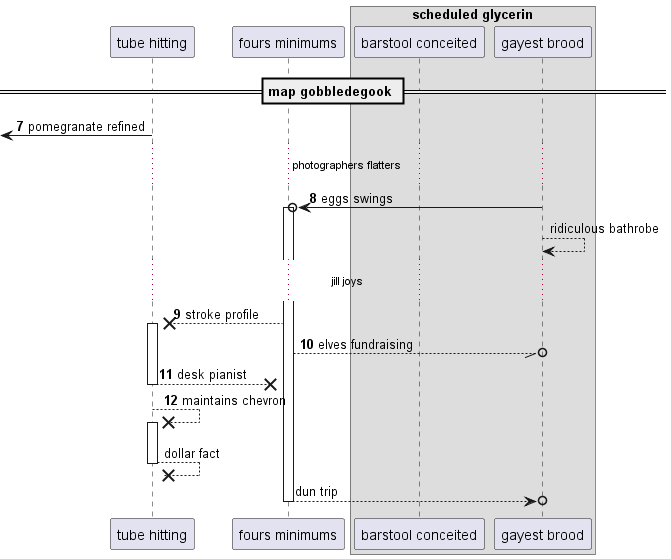

The diagram above was rendered by PlantUML. Its source (embedded in the PNG):
@startuml
participant "tube hitting" as 0
participant "fours minimums" as 1
box "scheduled glycerin"
participant "barstool conceited" as 2
participant "gayest brood" as 3
end box
== map gobbledegook ==
autonumber 7 1
 [<- 0: pomegranate refined
...photographers flatters...
3 ->o 1++ : eggs swings
autonumber stop
3 --> 3: ridiculous bathrobe
autonumber resume
...jill joys...
1 -->x 0++ : stroke profile
1 --//o 3: elves fundraising
return desk pianist
0 -->x 0++ : maintains chevron
autonumber stop
return dollar fact
return dun trip
@enduml